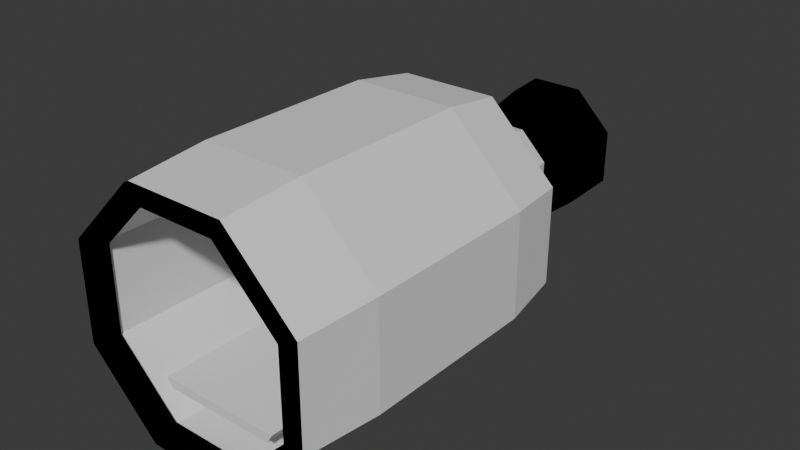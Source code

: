 # Source: ship.blend  (saved by Blender 4.3.34; exported with 4.5.12 LTS)
import bpy
from mathutils import Matrix  # noqa: F401  (used for matrix-valued properties, if any)

bpy.ops.wm.read_factory_settings(use_empty=True)
scene = bpy.context.scene
scene.name = 'Scene'

# ---- collections
col_ship = bpy.data.collections.new('Ship'); scene.collection.children.link(col_ship)

# ---- images (referenced by path relative to the original .blend; pixels are not part of the script)
import os
ASSET_DIR = os.environ.get("B2B_ASSET_DIR", "")  # directory of the original .blend (textures are referenced by path, not embedded)
HERE = os.path.dirname(os.path.abspath(__file__))  # packed textures are extracted next to this script under _unpacked/

def load_image(name, relpath, width, height, colorspace="sRGB"):
    """Load a texture the original file referenced (path relative to the .blend, or extracted next to this script)."""
    p = next((c for c in (os.path.join(HERE, relpath), os.path.join(ASSET_DIR, relpath)) if relpath and os.path.exists(c)), "")
    if p:
        img = bpy.data.images.load(p, check_existing=True)
        img.name = name
    else:  # same state as the original file: an image datablock whose file is absent (Cycles renders it pink)
        img = bpy.data.images.new(name, width, height)
        img.source = "FILE"
        img.filepath = "//" + (relpath or name)
    img.colorspace_settings.name = colorspace
    return img
img_ship_texture = load_image('ship_texture', 'Texture.png', 1024, 1024, 'sRGB')

# ---- materials (node trees are filled in below, after node groups)
mat_grid_1 = bpy.data.materials.new('Grid_1')
mat_material = bpy.data.materials.new('Material')

# ---- material node trees
mat_grid_1.use_nodes = True; mat_grid_1.node_tree.nodes.clear()
_N = mat_grid_1.node_tree.nodes; _L = mat_grid_1.node_tree.links
n0 = _N.new('ShaderNodeBsdfPrincipled'); n0.name = 'Principled BSDF'; n0.location = (10, 300)
n1 = _N.new('ShaderNodeOutputMaterial'); n1.name = 'Material Output'; n1.location = (300, 300)
n2 = _N.new('ShaderNodeTexImage'); n2.name = 'Image Texture'; n2.location = (-280, 280)
n2.image = img_ship_texture
_L.new(n2.outputs[0], n0.inputs[0])
n1.is_active_output = True
mat_material.use_nodes = True; mat_material.node_tree.nodes.clear()
_N = mat_material.node_tree.nodes; _L = mat_material.node_tree.links
n0 = _N.new('ShaderNodeBsdfPrincipled'); n0.name = 'Principled BSDF'; n0.location = (10, 300)
n1 = _N.new('ShaderNodeOutputMaterial'); n1.name = 'Material Output'; n1.location = (300, 300)
_L.new(n0.outputs[0], n1.inputs[0])
n1.is_active_output = True

# ---- world
world_world = bpy.data.worlds.new('World'); scene.world = world_world
world_world.use_nodes = True; world_world.node_tree.nodes.clear()
_N = world_world.node_tree.nodes; _L = world_world.node_tree.links
n0 = _N.new('ShaderNodeOutputWorld'); n0.name = 'World Output'; n0.location = (300, 300)
n1 = _N.new('ShaderNodeBackground'); n1.name = 'Background'; n1.location = (10, 300)
n1.inputs[0].default_value = (0.05088, 0.05088, 0.05088, 1.0)
_L.new(n1.outputs[0], n0.inputs[0])
n0.is_active_output = True
world_world.color = (0.05088, 0.05088, 0.05088)
world_world.sun_shadow_jitter_overblur = 0.0

# ---- meshes
me_cylinder_003 = bpy.data.meshes.new('Cylinder.003')
me_cylinder_003.from_pydata([(-0.6086, 2.289, 0.2521), (-0.5334, 1.701, 1.288), (0.5387, 1.701, 1.288), (1.294, 1.701, 0.536), (1.291, 1.701, -0.5296), (0.5334, 1.701, -1.288), (-0.5387, 1.701, -1.288), (-1.294, 1.701, -0.536), (-1.291, 1.701, 0.5296), (-0.6086, 2.289, -0.2521), (-0.2521, 2.289, -0.6086), (0.2521, 2.289, -0.6086), (0.6086, 2.289, -0.2521), (0.6086, 2.289, 0.2521), (0.2521, 2.289, 0.6086), (-0.2521, 2.289, 0.6086), (-0.148, 2.005, 0.3574), (0.148, 2.005, 0.3574), (0.3574, 2.005, 0.148), (0.3574, 2.005, -0.148), (0.148, 2.005, -0.3574), (-0.148, 2.005, -0.3574), (-0.3574, 2.005, -0.148), (-0.3574, 2.005, 0.148), (0.5174, 2.771, 0.2143), (-0.5174, 2.771, -0.2143), (-0.5174, 2.771, 0.2143), (-0.3113, 2.539, 0.129), (-0.3113, 2.539, -0.129), (-0.129, 2.539, -0.3113), (0.129, 2.539, -0.3113), (0.3113, 2.539, -0.129), (0.3113, 2.539, 0.129), (0.129, 2.539, 0.3113), (-0.129, 2.539, 0.3113), (-0.2975, 3.779, 0.7182), (0.2877, 3.779, 0.7148), (0.7093, 3.779, 0.2938), (0.7089, 3.779, -0.302), (0.2975, 3.779, -0.7182), (-0.2877, 3.779, -0.7148), (-0.7093, 3.779, -0.2938), (-0.7089, 3.779, 0.302), (-0.2139, 2.779, 0.5165), (0.2143, 2.771, 0.5174), (0.5174, 2.771, -0.2143), (0.2143, 2.771, -0.5174), (-0.2143, 2.771, -0.5174), (-0.253, 3.009, -0.6109), (0.2529, 3.012, -0.6106), (-0.2529, 3.012, 0.6106), (-0.6109, 3.009, 0.253), (0.253, 3.009, 0.6109), (0.6109, 3.009, -0.253), (0.6109, 3.009, 0.253), (-0.6109, 3.009, -0.253), (-0.2868, 3.33, -0.6924), (-0.2859, 3.33, 0.6901), (0.2868, 3.33, 0.6924), (0.6924, 3.33, -0.2868), (-0.6931, 3.33, -0.2871), (0.2859, 3.33, -0.6901), (-0.6924, 3.33, 0.2868), (0.6931, 3.33, 0.2871), (-0.3778, 2.334, 0.1565), (-0.1565, 2.334, 0.3778), (-0.1565, 2.334, -0.3778), (0.3778, 2.334, -0.1565), (0.1565, 2.334, 0.3778), (-0.3778, 2.334, -0.1565), (0.3778, 2.334, 0.1565), (0.1565, 2.334, -0.3778), (-0.2728, 3.779, 0.6587), (0.2636, 3.779, 0.6549), (0.6495, 3.779, 0.269), (0.6495, 3.779, -0.2767), (0.2728, 3.779, -0.6587), (-0.2636, 3.779, -0.6549), (-0.6495, 3.779, -0.269), (-0.6495, 3.779, 0.2767), (-0.2646, 3.333, 0.6388), (0.2556, 3.333, 0.6351), (0.6298, 3.333, 0.2609), (0.6298, 3.333, -0.2683), (0.2646, 3.333, -0.6388), (-0.2556, 3.333, -0.6351), (-0.6298, 3.333, -0.2609), (-0.6298, 3.333, 0.2683), (-0.2236, 3.008, 0.5399), (0.216, 3.008, 0.5367), (0.5323, 3.008, 0.2205), (0.5323, 3.008, -0.2268), (0.2236, 3.008, -0.5399), (-0.216, 3.008, -0.5367), (-0.5323, 3.008, -0.2205), (-0.5323, 3.008, 0.2268), (-0.1772, 2.778, 0.4277), (0.1712, 2.778, 0.4252), (0.4217, 2.778, 0.1747), (0.4217, 2.778, -0.1797), (0.1772, 2.778, -0.4277), (-0.1712, 2.778, -0.4252), (-0.4217, 2.778, -0.1747), (-0.4217, 2.778, 0.1797), (-0.09699, 2.542, 0.2342), (0.0937, 2.542, 0.2328), (0.2309, 2.542, 0.09563), (0.2309, 2.542, -0.09836), (0.09699, 2.542, -0.2342), (-0.0937, 2.542, -0.2328), (-0.2309, 2.542, -0.09563), (-0.2309, 2.542, 0.09836), (-0.5719, 0.9936, 1.381), (-0.5719, -0.9936, 1.381), (0.5719, -0.9936, 1.381), (0.5719, 0.9936, 1.381), (1.381, -0.9936, 0.5719), (1.381, 0.9936, 0.5719), (1.381, -0.9936, -0.5719), (1.381, 0.9936, -0.5719), (0.5719, -0.9936, -1.381), (0.5719, 0.9936, -1.381), (-0.5719, -0.9936, -1.381), (-0.5719, 0.9936, -1.381), (-1.381, -0.9936, -0.5719), (-1.381, 0.9936, -0.5719), (-1.381, -0.9936, 0.5719), (-1.381, 0.9936, 0.5719), (-1.281, -1.701, 0.5254), (-1.284, -1.701, -0.5317), (-0.5344, -1.701, -1.277), (0.5291, -1.701, -1.277), (1.281, -1.701, -0.5254), (1.284, -1.701, 0.5317), (0.5344, -1.701, 1.277), (-0.5291, -1.701, 1.277), (-1.328, -1.705, 0.5446), (-1.331, -1.705, -0.5512), (-0.554, -1.705, -1.324), (0.5485, -1.705, -1.324), (1.328, -1.705, -0.5446), (1.331, -1.705, 0.5512), (0.554, -1.705, 1.324), (-0.5485, -1.705, 1.324), (-1.328, -1.897, 0.5446), (-1.331, -1.897, -0.5512), (-0.554, -1.897, -1.324), (0.5485, -1.897, -1.324), (1.328, -1.897, -0.5446), (1.331, -1.897, 0.5512), (0.554, -1.897, 1.324), (-0.5485, -1.897, 1.324), (-1.159, -1.897, 0.4755), (-1.162, -1.897, -0.4812), (-0.4836, -1.897, -1.156), (0.4788, -1.897, -1.156), (1.159, -1.897, -0.4755), (1.162, -1.897, 0.4812), (0.4836, -1.897, 1.156), (-0.4788, -1.897, 1.156), (-1.159, -1.699, 0.4755), (-1.162, -1.699, -0.4812), (-0.4836, -1.699, -1.156), (0.4788, -1.699, -1.156), (1.159, -1.699, -0.4755), (1.162, -1.699, 0.4812), (0.4836, -1.699, 1.156), (-0.4788, -1.699, 1.156), (-0.4976, 1.697, 1.201), (0.5026, 1.697, 1.201), (1.207, 1.697, 0.5001), (1.205, 1.697, -0.4941), (0.4976, 1.697, -1.201), (-0.5026, 1.697, -1.201), (-1.207, 1.697, -0.5001), (-1.205, 1.697, 0.4941), (0.5444, 0.9552, 1.301), (0.5445, -0.955, 1.302), (1.308, 0.9552, 0.5417), (1.308, -0.955, 0.5418), (1.305, 0.9552, -0.5352), (1.305, -0.955, -0.5353), (0.539, 0.9552, -1.301), (0.5392, -0.955, -1.302), (-0.5444, 0.9552, -1.301), (-0.5445, -0.955, -1.302), (-1.308, 0.9552, -0.5417), (-1.308, -0.955, -0.5418), (-1.305, 0.9552, 0.5352), (-1.305, -0.955, 0.5353), (-0.5392, -0.955, 1.302), (-0.539, 0.9552, 1.301), (-0.4657, 1.762, 1.124), (0.4703, 1.762, 1.124), (1.13, 1.762, 0.468), (1.128, 1.762, -0.4624), (0.4657, 1.762, -1.124), (-0.4703, 1.762, -1.124), (-1.13, 1.762, -0.468), (-1.128, 1.762, 0.4624), (-0.5485, -1.853, 1.324), (-0.5354, -1.825, 1.293), (-0.5354, -1.777, 1.293), (-0.5485, -1.749, 1.324), (-1.328, -1.853, 0.5446), (-1.296, -1.825, 0.5316), (-1.296, -1.777, 0.5316), (-1.328, -1.749, 0.5446), (-1.331, -1.853, -0.5512), (-1.299, -1.825, -0.5381), (-1.299, -1.777, -0.5381), (-1.331, -1.749, -0.5512), (-0.554, -1.853, -1.324), (-0.5407, -1.825, -1.293), (-0.5407, -1.777, -1.293), (-0.554, -1.749, -1.324), (0.5485, -1.853, -1.324), (0.5354, -1.825, -1.293), (0.5354, -1.777, -1.293), (0.5485, -1.749, -1.324), (1.328, -1.853, -0.5446), (1.296, -1.825, -0.5316), (1.296, -1.777, -0.5316), (1.328, -1.749, -0.5446), (1.331, -1.853, 0.5512), (1.299, -1.825, 0.5381), (1.299, -1.777, 0.5381), (1.331, -1.749, 0.5512), (0.554, -1.749, 1.324), (0.5407, -1.777, 1.293), (0.5407, -1.825, 1.293), (0.554, -1.853, 1.324), (-1.162, -1.833, -0.4812), (-1.174, -1.815, -0.4863), (-1.174, -1.786, -0.4863), (-1.162, -1.769, -0.4812), (-1.159, -1.769, 0.4755), (-1.172, -1.786, 0.4805), (-1.172, -1.815, 0.4805), (-1.159, -1.833, 0.4755), (0.4788, -1.833, -1.156), (0.4839, -1.815, -1.168), (0.4839, -1.786, -1.168), (0.4788, -1.769, -1.156), (-0.4836, -1.769, -1.156), (-0.4887, -1.786, -1.168), (-0.4887, -1.815, -1.168), (-0.4836, -1.833, -1.156), (1.162, -1.833, 0.4812), (1.174, -1.815, 0.4863), (1.174, -1.786, 0.4863), (1.162, -1.769, 0.4812), (1.159, -1.769, -0.4755), (1.172, -1.786, -0.4805), (1.172, -1.815, -0.4805), (1.159, -1.833, -0.4755), (-0.4788, -1.833, 1.156), (-0.4839, -1.815, 1.168), (-0.4839, -1.786, 1.168), (-0.4788, -1.769, 1.156), (0.4836, -1.769, 1.156), (0.4887, -1.786, 1.168), (0.4887, -1.815, 1.168), (0.4836, -1.833, 1.156), (-1.2, -1.694, -0.4969), (-1.197, -1.694, 0.491), (-0.4944, -1.694, 1.194), (0.4994, -1.694, 1.194), (1.2, -1.694, 0.4969), (1.197, -1.694, -0.491), (0.4944, -1.694, -1.194), (-0.4994, -1.694, -1.194), (-1.134, 1.725, 0.4651), (-1.136, 1.725, -0.4707), (-0.4731, 1.725, -1.131), (0.4684, 1.725, -1.131), (1.134, 1.725, -0.4651), (1.136, 1.725, 0.4707), (0.4731, 1.725, 1.131), (-0.4684, 1.725, 1.131), (4.275e-08, 1.772, 8.503e-09)], [], [(6, 7, 9, 10), (4, 5, 11, 12), (8, 1, 15, 0), (2, 3, 13, 14), (3, 4, 12, 13), (7, 8, 0, 9), (1, 2, 14, 15), (5, 6, 10, 11), (69, 64, 23, 22), (65, 68, 17, 16), (68, 70, 18, 17), (71, 66, 21, 20), (64, 65, 16, 23), (66, 69, 22, 21), (70, 67, 19, 18), (67, 71, 20, 19), (30, 29, 47, 46), (33, 32, 24, 44), (27, 34, 43, 26), (20, 21, 29, 30), (18, 19, 31, 32), (34, 33, 44, 43), (23, 16, 34, 27), (16, 17, 33, 34), (31, 30, 46, 45), (21, 22, 28, 29), (22, 23, 27, 28), (28, 27, 26, 25), (19, 20, 30, 31), (29, 28, 25, 47), (32, 31, 45, 24), (17, 18, 32, 33), (61, 56, 40, 39), (62, 57, 35, 42), (57, 58, 36, 35), (63, 59, 38, 37), (58, 63, 37, 36), (56, 60, 41, 40), (60, 62, 42, 41), (59, 61, 39, 38), (45, 46, 49, 53), (25, 26, 51, 55), (47, 25, 55, 48), (44, 24, 54, 52), (24, 45, 53, 54), (43, 44, 52, 50), (26, 43, 50, 51), (46, 47, 48, 49), (53, 49, 61, 59), (55, 51, 62, 60), (48, 55, 60, 56), (52, 54, 63, 58), (54, 53, 59, 63), (50, 52, 58, 57), (51, 50, 57, 62), (49, 48, 56, 61), (12, 11, 71, 67), (13, 12, 67, 70), (10, 9, 69, 66), (0, 15, 65, 64), (11, 10, 66, 71), (14, 13, 70, 68), (15, 14, 68, 65), (9, 0, 64, 69), (36, 37, 74, 73), (41, 42, 79, 78), (39, 40, 77, 76), (40, 41, 78, 77), (42, 35, 72, 79), (38, 39, 76, 75), (37, 38, 75, 74), (35, 36, 73, 72), (79, 72, 80, 87), (75, 76, 84, 83), (74, 75, 83, 82), (72, 73, 81, 80), (73, 74, 82, 81), (78, 79, 87, 86), (76, 77, 85, 84), (77, 78, 86, 85), (84, 85, 93, 92), (85, 86, 94, 93), (87, 80, 88, 95), (83, 84, 92, 91), (82, 83, 91, 90), (80, 81, 89, 88), (81, 82, 90, 89), (86, 87, 95, 94), (89, 90, 98, 97), (94, 95, 103, 102), (92, 93, 101, 100), (93, 94, 102, 101), (95, 88, 96, 103), (91, 92, 100, 99), (90, 91, 99, 98), (88, 89, 97, 96), (99, 100, 108, 107), (98, 99, 107, 106), (96, 97, 105, 104), (97, 98, 106, 105), (102, 103, 111, 110), (100, 101, 109, 108), (101, 102, 110, 109), (103, 96, 104, 111), (110, 111, 104, 105, 106, 107, 108, 109), (8, 127, 112, 1), (124, 126, 127, 125), (7, 125, 127, 8), (122, 124, 125, 123), (6, 123, 125, 7), (120, 122, 123, 121), (5, 121, 123, 6), (118, 120, 121, 119), (4, 119, 121, 5), (116, 118, 119, 117), (3, 117, 119, 4), (114, 116, 117, 115), (2, 115, 117, 3), (112, 113, 114, 115), (1, 112, 115, 2), (135, 134, 114, 113), (134, 133, 116, 114), (133, 132, 118, 116), (132, 131, 120, 118), (131, 130, 122, 120), (130, 129, 124, 122), (129, 128, 126, 124), (128, 135, 113, 126), (128, 129, 137, 136), (130, 131, 139, 138), (132, 133, 141, 140), (134, 135, 143, 142), (135, 128, 136, 143), (129, 130, 138, 137), (131, 132, 140, 139), (133, 134, 142, 141), (144, 145, 153, 152), (146, 147, 155, 154), (148, 149, 157, 156), (150, 151, 159, 158), (151, 144, 152, 159), (145, 146, 154, 153), (147, 148, 156, 155), (149, 150, 158, 157), (236, 235, 161, 160), (244, 243, 163, 162), (252, 251, 165, 164), (260, 259, 167, 166), (259, 236, 160, 167), (235, 244, 162, 161), (243, 252, 164, 163), (251, 260, 166, 165), (168, 169, 176, 191), (191, 176, 177, 190), (169, 170, 178, 176), (176, 178, 179, 177), (170, 171, 180, 178), (178, 180, 181, 179), (171, 172, 182, 180), (180, 182, 183, 181), (172, 173, 184, 182), (182, 184, 185, 183), (173, 174, 186, 184), (184, 186, 187, 185), (174, 175, 188, 186), (186, 188, 189, 187), (175, 168, 191, 188), (188, 191, 190, 189), (274, 197, 198, 273), (276, 195, 196, 275), (278, 193, 194, 277), (273, 198, 199, 272), (275, 196, 197, 274), (277, 194, 195, 276), (272, 199, 192, 279), (279, 192, 193, 278), (228, 227, 141, 142), (203, 228, 142, 143), (207, 203, 143, 136), (211, 207, 136, 137), (215, 211, 137, 138), (219, 215, 138, 139), (223, 219, 139, 140), (227, 223, 140, 141), (149, 148, 220, 224), (224, 220, 221, 225), (225, 221, 222, 226), (226, 222, 223, 227), (148, 147, 216, 220), (220, 216, 217, 221), (221, 217, 218, 222), (222, 218, 219, 223), (147, 146, 212, 216), (216, 212, 213, 217), (217, 213, 214, 218), (218, 214, 215, 219), (146, 145, 208, 212), (212, 208, 209, 213), (213, 209, 210, 214), (214, 210, 211, 215), (145, 144, 204, 208), (208, 204, 205, 209), (209, 205, 206, 210), (210, 206, 207, 211), (144, 151, 200, 204), (204, 200, 201, 205), (205, 201, 202, 206), (206, 202, 203, 207), (151, 150, 231, 200), (200, 231, 230, 201), (201, 230, 229, 202), (202, 229, 228, 203), (150, 149, 224, 231), (231, 224, 225, 230), (230, 225, 226, 229), (229, 226, 227, 228), (267, 268, 165, 166), (268, 269, 164, 165), (269, 270, 163, 164), (270, 271, 162, 163), (271, 264, 161, 162), (264, 265, 160, 161), (265, 266, 167, 160), (266, 267, 166, 167), (157, 158, 263, 248), (248, 263, 262, 249), (249, 262, 261, 250), (250, 261, 260, 251), (155, 156, 255, 240), (240, 255, 254, 241), (241, 254, 253, 242), (242, 253, 252, 243), (153, 154, 247, 232), (232, 247, 246, 233), (233, 246, 245, 234), (234, 245, 244, 235), (159, 152, 239, 256), (256, 239, 238, 257), (257, 238, 237, 258), (258, 237, 236, 259), (158, 159, 256, 263), (263, 256, 257, 262), (262, 257, 258, 261), (261, 258, 259, 260), (156, 157, 248, 255), (255, 248, 249, 254), (254, 249, 250, 253), (253, 250, 251, 252), (154, 155, 240, 247), (247, 240, 241, 246), (246, 241, 242, 245), (245, 242, 243, 244), (152, 153, 232, 239), (239, 232, 233, 238), (238, 233, 234, 237), (237, 234, 235, 236), (190, 177, 267, 266), (189, 190, 266, 265), (187, 189, 265, 264), (185, 187, 264, 271), (183, 185, 271, 270), (181, 183, 270, 269), (179, 181, 269, 268), (177, 179, 268, 267), (168, 279, 278, 169), (175, 272, 279, 168), (170, 277, 276, 171), (172, 275, 274, 173), (174, 273, 272, 175), (169, 278, 277, 170), (171, 276, 275, 172), (173, 274, 273, 174), (280, 198, 197), (280, 196, 195), (199, 198, 280), (193, 192, 280), (192, 199, 280), (194, 280, 195), (196, 280, 197), (194, 193, 280), (126, 113, 112, 127)])
_uv = me_cylinder_003.uv_layers.new(name='UVMap')
_uv.uv.foreach_set('vector', [0.1081, 0.2837, 0.1955, 0.2836, 0.1721, 0.3577, 0.1308, 0.3576, 0.7136, 0.2837, 0.8015, 0.2837, 0.7785, 0.3574, 0.7371, 0.3574, 0.4105, 0.2837, 0.4984, 0.2837, 0.4753, 0.3574, 0.434, 0.3574, 0.007078, 0.2837, 0.09449, 0.2836, 0.07108, 0.3577, 0.02972, 0.3576, 0.3097, 0.2836, 0.3971, 0.2837, 0.3744, 0.3576, 0.3331, 0.3577, 0.2086, 0.2836, 0.296, 0.2837, 0.2734, 0.3576, 0.232, 0.3577, 0.613, 0.2837, 0.7009, 0.2837, 0.6774, 0.3574, 0.6361, 0.3574, 0.512, 0.2837, 0.5999, 0.2837, 0.5764, 0.3574, 0.535, 0.3574, 0.2399, 0.377, 0.2656, 0.3769, 0.2649, 0.4039, 0.2406, 0.404, 0.6439, 0.3767, 0.6696, 0.3767, 0.6689, 0.4037, 0.6446, 0.4037, 0.03753, 0.3769, 0.06321, 0.377, 0.06247, 0.404, 0.03818, 0.4039, 0.5429, 0.3767, 0.5685, 0.3767, 0.5679, 0.4037, 0.5436, 0.4037, 0.4418, 0.3767, 0.4675, 0.3767, 0.4668, 0.4037, 0.4425, 0.4037, 0.1386, 0.3769, 0.1642, 0.377, 0.1635, 0.404, 0.1392, 0.4039, 0.3409, 0.377, 0.3666, 0.3769, 0.366, 0.4039, 0.3417, 0.404, 0.745, 0.3767, 0.7706, 0.3767, 0.7699, 0.4037, 0.7456, 0.4037, 0.435, 0.6192, 0.4361, 0.5134, 0.4481, 0.5212, 0.4492, 0.6132, 0.6877, 0.6178, 0.6147, 0.6904, 0.6096, 0.6786, 0.6757, 0.61, 0.6121, 0.4389, 0.6888, 0.512, 0.6743, 0.5181, 0.6094, 0.453, 0.4078, 0.6315, 0.4078, 0.503, 0.4361, 0.5134, 0.435, 0.6192, 0.627, 0.718, 0.5006, 0.7202, 0.5117, 0.6922, 0.6147, 0.6904, 0.6888, 0.512, 0.6877, 0.6178, 0.6757, 0.61, 0.6743, 0.5181, 0.6232, 0.411, 0.716, 0.4997, 0.6888, 0.512, 0.6121, 0.4389, 0.716, 0.4997, 0.716, 0.6282, 0.6877, 0.6178, 0.6888, 0.512, 0.5117, 0.6922, 0.435, 0.6192, 0.4492, 0.6132, 0.5144, 0.6781, 0.4078, 0.503, 0.4968, 0.4131, 0.5091, 0.4407, 0.4361, 0.5134, 0.4968, 0.4131, 0.6232, 0.411, 0.6121, 0.4389, 0.5091, 0.4407, 0.5091, 0.4407, 0.6121, 0.4389, 0.6094, 0.453, 0.5141, 0.4526, 0.5006, 0.7202, 0.4078, 0.6315, 0.435, 0.6192, 0.5117, 0.6922, 0.4361, 0.5134, 0.5091, 0.4407, 0.5141, 0.4526, 0.4481, 0.5212, 0.6147, 0.6904, 0.5117, 0.6922, 0.5144, 0.6781, 0.6096, 0.6786, 0.716, 0.6282, 0.627, 0.718, 0.6147, 0.6904, 0.6877, 0.6178, 0.4755, 0.6021, 0.4733, 0.5311, 0.4926, 0.5404, 0.4957, 0.5936, 0.5989, 0.478, 0.6483, 0.5291, 0.6281, 0.5376, 0.5922, 0.4983, 0.6483, 0.5291, 0.6505, 0.6001, 0.6313, 0.5908, 0.6281, 0.5376, 0.5987, 0.6527, 0.5249, 0.6532, 0.5317, 0.6329, 0.5909, 0.6341, 0.6505, 0.6001, 0.5987, 0.6527, 0.5909, 0.6341, 0.6313, 0.5908, 0.4733, 0.5311, 0.5251, 0.4785, 0.5329, 0.4971, 0.4926, 0.5404, 0.5251, 0.4785, 0.5989, 0.478, 0.5922, 0.4983, 0.5329, 0.4971, 0.5249, 0.6532, 0.4755, 0.6021, 0.4957, 0.5936, 0.5317, 0.6329, 0.5144, 0.6781, 0.4492, 0.6132, 0.4608, 0.6083, 0.5185, 0.6668, 0.5141, 0.4526, 0.6094, 0.453, 0.6053, 0.4644, 0.5187, 0.4633, 0.4481, 0.5212, 0.5141, 0.4526, 0.5187, 0.4633, 0.4591, 0.5262, 0.6757, 0.61, 0.6096, 0.6786, 0.6051, 0.6679, 0.6647, 0.605, 0.6096, 0.6786, 0.5144, 0.6781, 0.5185, 0.6668, 0.6051, 0.6679, 0.6743, 0.5181, 0.6757, 0.61, 0.6647, 0.605, 0.6631, 0.5228, 0.6094, 0.453, 0.6743, 0.5181, 0.6631, 0.5228, 0.6053, 0.4644, 0.4492, 0.6132, 0.4481, 0.5212, 0.4591, 0.5262, 0.4608, 0.6083, 0.5185, 0.6668, 0.4608, 0.6083, 0.4755, 0.6021, 0.5249, 0.6532, 0.5187, 0.4633, 0.6053, 0.4644, 0.5989, 0.478, 0.5251, 0.4785, 0.4591, 0.5262, 0.5187, 0.4633, 0.5251, 0.4785, 0.4733, 0.5311, 0.6647, 0.605, 0.6051, 0.6679, 0.5987, 0.6527, 0.6505, 0.6001, 0.6051, 0.6679, 0.5185, 0.6668, 0.5249, 0.6532, 0.5987, 0.6527, 0.6631, 0.5228, 0.6647, 0.605, 0.6505, 0.6001, 0.6483, 0.5291, 0.6053, 0.4644, 0.6631, 0.5228, 0.6483, 0.5291, 0.5989, 0.478, 0.4608, 0.6083, 0.4591, 0.5262, 0.4733, 0.5311, 0.4755, 0.6021, 0.7371, 0.3574, 0.7785, 0.3574, 0.7706, 0.3767, 0.745, 0.3767, 0.3331, 0.3577, 0.3744, 0.3576, 0.3666, 0.3769, 0.3409, 0.377, 0.1308, 0.3576, 0.1721, 0.3577, 0.1642, 0.377, 0.1386, 0.3769, 0.434, 0.3574, 0.4753, 0.3574, 0.4675, 0.3767, 0.4418, 0.3767, 0.535, 0.3574, 0.5764, 0.3574, 0.5685, 0.3767, 0.5429, 0.3767, 0.02972, 0.3576, 0.07108, 0.3577, 0.06321, 0.377, 0.03753, 0.3769, 0.6361, 0.3574, 0.6774, 0.3574, 0.6696, 0.3767, 0.6439, 0.3767, 0.232, 0.3577, 0.2734, 0.3576, 0.2656, 0.3769, 0.2399, 0.377, 0.6313, 0.5908, 0.5909, 0.6341, 0.5897, 0.6315, 0.6285, 0.5899, 0.5329, 0.4971, 0.5922, 0.4983, 0.5909, 0.5009, 0.5341, 0.4997, 0.4957, 0.5936, 0.4926, 0.5404, 0.4953, 0.5413, 0.4983, 0.5925, 0.4926, 0.5404, 0.5329, 0.4971, 0.5341, 0.4997, 0.4953, 0.5413, 0.5922, 0.4983, 0.6281, 0.5376, 0.6255, 0.5387, 0.5909, 0.5009, 0.5317, 0.6329, 0.4957, 0.5936, 0.4983, 0.5925, 0.5329, 0.6303, 0.5909, 0.6341, 0.5317, 0.6329, 0.5329, 0.6303, 0.5897, 0.6315, 0.6281, 0.5376, 0.6313, 0.5908, 0.6285, 0.5899, 0.6255, 0.5387, 0.5909, 0.5009, 0.6255, 0.5387, 0.6081, 0.5461, 0.5811, 0.5187, 0.5329, 0.6303, 0.4983, 0.5925, 0.5158, 0.5851, 0.5427, 0.6125, 0.5897, 0.6315, 0.5329, 0.6303, 0.5427, 0.6125, 0.5814, 0.6117, 0.6255, 0.5387, 0.6285, 0.5899, 0.6089, 0.5845, 0.6081, 0.5461, 0.6285, 0.5899, 0.5897, 0.6315, 0.5814, 0.6117, 0.6089, 0.5845, 0.5341, 0.4997, 0.5909, 0.5009, 0.5811, 0.5187, 0.5424, 0.5195, 0.4983, 0.5925, 0.4953, 0.5413, 0.5149, 0.5467, 0.5158, 0.5851, 0.4953, 0.5413, 0.5341, 0.4997, 0.5424, 0.5195, 0.5149, 0.5467, 0.5158, 0.5851, 0.5149, 0.5467, 0.5292, 0.5522, 0.5292, 0.5794, 0.5149, 0.5467, 0.5424, 0.5195, 0.5485, 0.5338, 0.5292, 0.5522, 0.5811, 0.5187, 0.6081, 0.5461, 0.5946, 0.5518, 0.5751, 0.5328, 0.5427, 0.6125, 0.5158, 0.5851, 0.5292, 0.5794, 0.5487, 0.5984, 0.5814, 0.6117, 0.5427, 0.6125, 0.5487, 0.5984, 0.5753, 0.5974, 0.6081, 0.5461, 0.6089, 0.5845, 0.5946, 0.579, 0.5946, 0.5518, 0.6089, 0.5845, 0.5814, 0.6117, 0.5753, 0.5974, 0.5946, 0.579, 0.5424, 0.5195, 0.5811, 0.5187, 0.5751, 0.5328, 0.5485, 0.5338, 0.5946, 0.579, 0.5753, 0.5974, 0.5709, 0.5869, 0.5842, 0.5745, 0.5485, 0.5338, 0.5751, 0.5328, 0.571, 0.5434, 0.5529, 0.5442, 0.5292, 0.5794, 0.5292, 0.5522, 0.5397, 0.5566, 0.5394, 0.5751, 0.5292, 0.5522, 0.5485, 0.5338, 0.5529, 0.5442, 0.5397, 0.5566, 0.5751, 0.5328, 0.5946, 0.5518, 0.5844, 0.5561, 0.571, 0.5434, 0.5487, 0.5984, 0.5292, 0.5794, 0.5394, 0.5751, 0.5528, 0.5878, 0.5753, 0.5974, 0.5487, 0.5984, 0.5528, 0.5878, 0.5709, 0.5869, 0.5946, 0.5518, 0.5946, 0.579, 0.5842, 0.5745, 0.5844, 0.5561, 0.5528, 0.5878, 0.5394, 0.5751, 0.5515, 0.57, 0.5576, 0.5754, 0.5709, 0.5869, 0.5528, 0.5878, 0.5576, 0.5754, 0.5658, 0.5748, 0.5844, 0.5561, 0.5842, 0.5745, 0.572, 0.5693, 0.5724, 0.5612, 0.5842, 0.5745, 0.5709, 0.5869, 0.5658, 0.5748, 0.572, 0.5693, 0.5529, 0.5442, 0.571, 0.5434, 0.5662, 0.5558, 0.558, 0.5563, 0.5394, 0.5751, 0.5397, 0.5566, 0.5518, 0.5619, 0.5515, 0.57, 0.5397, 0.5566, 0.5529, 0.5442, 0.558, 0.5563, 0.5518, 0.5619, 0.571, 0.5434, 0.5844, 0.5561, 0.5724, 0.5612, 0.5662, 0.5558, 0.558, 0.5563, 0.5662, 0.5558, 0.5724, 0.5612, 0.572, 0.5693, 0.5658, 0.5748, 0.5576, 0.5754, 0.5515, 0.57, 0.5518, 0.5619, 0.4105, 0.2837, 0.4078, 0.2252, 0.5016, 0.2252, 0.4984, 0.2837, 0.2057, 0.06219, 0.2995, 0.06219, 0.2995, 0.2252, 0.2057, 0.2252, 0.2086, 0.2836, 0.2057, 0.2252, 0.2995, 0.2252, 0.296, 0.2837, 0.1047, 0.06219, 0.1985, 0.06219, 0.1985, 0.2252, 0.1047, 0.2252, 0.1081, 0.2837, 0.1047, 0.2252, 0.1985, 0.2252, 0.1955, 0.2836, 0.5088, 0.06224, 0.6026, 0.06224, 0.6026, 0.2252, 0.5088, 0.2252, 0.512, 0.2837, 0.5088, 0.2252, 0.6026, 0.2252, 0.5999, 0.2837, 0.7109, 0.06224, 0.8047, 0.06224, 0.8047, 0.2252, 0.7109, 0.2252, 0.7136, 0.2837, 0.7109, 0.2252, 0.8047, 0.2252, 0.8015, 0.2837, 0.3067, 0.06219, 0.4005, 0.06219, 0.4005, 0.2252, 0.3067, 0.2252, 0.3097, 0.2836, 0.3067, 0.2252, 0.4005, 0.2252, 0.3971, 0.2837, 0.003613, 0.06219, 0.09742, 0.06219, 0.09742, 0.2252, 0.003613, 0.2252, 0.007078, 0.2837, 0.003613, 0.2252, 0.09742, 0.2252, 0.09449, 0.2836, 0.6098, 0.2252, 0.6098, 0.06224, 0.7037, 0.06224, 0.7037, 0.2252, 0.613, 0.2837, 0.6098, 0.2252, 0.7037, 0.2252, 0.7009, 0.2837, 0.6133, 0.003613, 0.7006, 0.003613, 0.7037, 0.06224, 0.6098, 0.06224, 0.007427, 0.003613, 0.09413, 0.003643, 0.09742, 0.06219, 0.003613, 0.06219, 0.31, 0.003643, 0.3967, 0.003613, 0.4005, 0.06219, 0.3067, 0.06219, 0.714, 0.003613, 0.8012, 0.003613, 0.8047, 0.06224, 0.7109, 0.06224, 0.5123, 0.003613, 0.5995, 0.003613, 0.6026, 0.06224, 0.5088, 0.06224, 0.1085, 0.003613, 0.1952, 0.003643, 0.1985, 0.06219, 0.1047, 0.06219, 0.209, 0.003643, 0.2957, 0.003613, 0.2995, 0.06219, 0.2057, 0.06219, 0.4108, 0.003613, 0.4981, 0.003613, 0.5016, 0.06224, 0.4078, 0.06224, 0.003613, 0.4965, 0.08802, 0.4112, 0.08961, 0.415, 0.007421, 0.4979, 0.208, 0.4112, 0.293, 0.496, 0.2892, 0.4975, 0.2063, 0.4149, 0.2935, 0.616, 0.209, 0.7013, 0.2074, 0.6975, 0.2897, 0.6145, 0.08898, 0.7013, 0.004067, 0.6165, 0.007775, 0.6149, 0.09063, 0.6976, 0.004067, 0.6165, 0.003613, 0.4965, 0.007421, 0.4979, 0.007775, 0.6149, 0.08802, 0.4112, 0.208, 0.4112, 0.2063, 0.4149, 0.08961, 0.415, 0.293, 0.496, 0.2935, 0.616, 0.2897, 0.6145, 0.2892, 0.4975, 0.209, 0.7013, 0.08898, 0.7013, 0.09063, 0.6976, 0.2074, 0.6975, 0.02468, 0.5048, 0.09686, 0.4322, 0.1025, 0.4456, 0.03805, 0.5104, 0.1993, 0.4321, 0.2721, 0.5047, 0.2588, 0.5103, 0.1938, 0.4455, 0.2724, 0.6076, 0.2002, 0.6803, 0.1946, 0.6668, 0.259, 0.602, 0.09771, 0.6804, 0.02488, 0.6077, 0.03818, 0.6022, 0.1032, 0.6669, 0.02488, 0.6077, 0.02468, 0.5048, 0.03805, 0.5104, 0.03818, 0.6022, 0.09686, 0.4322, 0.1993, 0.4321, 0.1938, 0.4455, 0.1025, 0.4456, 0.2721, 0.5047, 0.2724, 0.6076, 0.259, 0.602, 0.2588, 0.5103, 0.2002, 0.6803, 0.09771, 0.6804, 0.1032, 0.6669, 0.1946, 0.6668, 0.04826, 0.5145, 0.1067, 0.4558, 0.109, 0.4609, 0.05347, 0.5166, 0.1897, 0.4557, 0.2487, 0.5146, 0.2436, 0.5168, 0.1876, 0.461, 0.2488, 0.5979, 0.1903, 0.6567, 0.1881, 0.6516, 0.2436, 0.5958, 0.1073, 0.6567, 0.04832, 0.5979, 0.05348, 0.5957, 0.1094, 0.6515, 0.04832, 0.5979, 0.04826, 0.5145, 0.05347, 0.5166, 0.05348, 0.5957, 0.1067, 0.4558, 0.1897, 0.4557, 0.1876, 0.461, 0.109, 0.4609, 0.2487, 0.5146, 0.2488, 0.5979, 0.2436, 0.5958, 0.2436, 0.5168, 0.1903, 0.6567, 0.1073, 0.6567, 0.1094, 0.6515, 0.1881, 0.6516, 0.3101, 0.7164, 0.3922, 0.7164, 0.3956, 0.7778, 0.3067, 0.7778, 0.3067, 0.7778, 0.3956, 0.7778, 0.3956, 0.9345, 0.3067, 0.9345, 0.8969, 0.2829, 0.8154, 0.2829, 0.8119, 0.2215, 0.9003, 0.2215, 0.9003, 0.2215, 0.8119, 0.2215, 0.8119, 0.06484, 0.9003, 0.06484, 0.3916, 0.6905, 0.3101, 0.6905, 0.3067, 0.6291, 0.3951, 0.6291, 0.3951, 0.6291, 0.3067, 0.6291, 0.3067, 0.4724, 0.3951, 0.4724, 0.8087, 0.9861, 0.7266, 0.9861, 0.7232, 0.9247, 0.8121, 0.9247, 0.8121, 0.9247, 0.7232, 0.9247, 0.7232, 0.7681, 0.8121, 0.7681, 0.993, 0.2829, 0.9109, 0.2829, 0.9075, 0.2215, 0.9964, 0.2215, 0.9964, 0.2215, 0.9075, 0.2215, 0.9075, 0.06483, 0.9964, 0.06483, 0.8082, 0.6903, 0.7267, 0.6903, 0.7232, 0.6289, 0.8116, 0.6289, 0.8116, 0.6289, 0.7232, 0.6289, 0.7232, 0.4722, 0.8116, 0.4722, 0.9037, 0.6903, 0.8222, 0.6903, 0.8188, 0.6289, 0.9071, 0.6289, 0.9071, 0.6289, 0.8188, 0.6289, 0.8188, 0.4722, 0.9072, 0.4722, 0.9048, 0.9861, 0.8227, 0.9861, 0.8193, 0.9247, 0.9082, 0.9247, 0.9082, 0.9247, 0.8193, 0.9247, 0.8193, 0.7681, 0.9082, 0.7681, 0.8058, 0.6965, 0.8056, 0.6996, 0.7293, 0.6996, 0.7291, 0.6965, 0.8062, 0.9924, 0.806, 0.9954, 0.7292, 0.9954, 0.729, 0.9924, 0.8945, 0.2892, 0.8943, 0.2923, 0.818, 0.2923, 0.8178, 0.2892, 0.9013, 0.6965, 0.9011, 0.6996, 0.8247, 0.6996, 0.8245, 0.6965, 0.9906, 0.2891, 0.9904, 0.2922, 0.9136, 0.2922, 0.9134, 0.2891, 0.3892, 0.6968, 0.389, 0.6998, 0.3127, 0.6998, 0.3125, 0.6968, 0.9024, 0.9924, 0.9021, 0.9954, 0.8254, 0.9954, 0.8251, 0.9924, 0.3125, 0.7102, 0.3128, 0.7071, 0.3895, 0.7071, 0.3898, 0.7102, 0.09203, 0.6941, 0.206, 0.6941, 0.2074, 0.6975, 0.09063, 0.6976, 0.01118, 0.6135, 0.09203, 0.6941, 0.09063, 0.6976, 0.007775, 0.6149, 0.01086, 0.4993, 0.01118, 0.6135, 0.007775, 0.6149, 0.007421, 0.4979, 0.09106, 0.4184, 0.01086, 0.4993, 0.007421, 0.4979, 0.08961, 0.415, 0.2049, 0.4184, 0.09106, 0.4184, 0.08961, 0.415, 0.2063, 0.4149, 0.2858, 0.499, 0.2049, 0.4184, 0.2063, 0.4149, 0.2892, 0.4975, 0.2862, 0.6132, 0.2858, 0.499, 0.2892, 0.4975, 0.2897, 0.6145, 0.206, 0.6941, 0.2862, 0.6132, 0.2897, 0.6145, 0.2074, 0.6975, 0.2002, 0.6803, 0.2724, 0.6076, 0.2758, 0.609, 0.2016, 0.6836, 0.2016, 0.6836, 0.2758, 0.609, 0.2791, 0.6102, 0.203, 0.687, 0.203, 0.687, 0.2791, 0.6102, 0.2828, 0.6118, 0.2046, 0.6907, 0.2046, 0.6907, 0.2828, 0.6118, 0.2862, 0.6132, 0.206, 0.6941, 0.2724, 0.6076, 0.2721, 0.5047, 0.2755, 0.5033, 0.2758, 0.609, 0.2758, 0.609, 0.2755, 0.5033, 0.2787, 0.502, 0.2791, 0.6102, 0.2791, 0.6102, 0.2787, 0.502, 0.2825, 0.5004, 0.2828, 0.6118, 0.2828, 0.6118, 0.2825, 0.5004, 0.2858, 0.499, 0.2862, 0.6132, 0.2721, 0.5047, 0.1993, 0.4321, 0.2006, 0.4288, 0.2755, 0.5033, 0.2755, 0.5033, 0.2006, 0.4288, 0.202, 0.4255, 0.2787, 0.502, 0.2787, 0.502, 0.202, 0.4255, 0.2036, 0.4218, 0.2825, 0.5004, 0.2825, 0.5004, 0.2036, 0.4218, 0.2049, 0.4184, 0.2858, 0.499, 0.1993, 0.4321, 0.09686, 0.4322, 0.09544, 0.4289, 0.2006, 0.4288, 0.2006, 0.4288, 0.09544, 0.4289, 0.09405, 0.4255, 0.202, 0.4255, 0.202, 0.4255, 0.09405, 0.4255, 0.09247, 0.4218, 0.2036, 0.4218, 0.2036, 0.4218, 0.09247, 0.4218, 0.09106, 0.4184, 0.2049, 0.4184, 0.09686, 0.4322, 0.02468, 0.5048, 0.02131, 0.5035, 0.09544, 0.4289, 0.09544, 0.4289, 0.02131, 0.5035, 0.01799, 0.5022, 0.09405, 0.4255, 0.09405, 0.4255, 0.01799, 0.5022, 0.01424, 0.5007, 0.09247, 0.4218, 0.09247, 0.4218, 0.01424, 0.5007, 0.01086, 0.4993, 0.09106, 0.4184, 0.02468, 0.5048, 0.02488, 0.6077, 0.02153, 0.6091, 0.02131, 0.5035, 0.02131, 0.5035, 0.02153, 0.6091, 0.01828, 0.6105, 0.01799, 0.5022, 0.01799, 0.5022, 0.01828, 0.6105, 0.01457, 0.6121, 0.01424, 0.5007, 0.01424, 0.5007, 0.01457, 0.6121, 0.01118, 0.6135, 0.01086, 0.4993, 0.02488, 0.6077, 0.09771, 0.6804, 0.09635, 0.6837, 0.02153, 0.6091, 0.02153, 0.6091, 0.09635, 0.6837, 0.09493, 0.687, 0.01828, 0.6105, 0.01828, 0.6105, 0.09493, 0.687, 0.09341, 0.6907, 0.01457, 0.6121, 0.01457, 0.6121, 0.09341, 0.6907, 0.09203, 0.6941, 0.01118, 0.6135, 0.09771, 0.6804, 0.2002, 0.6803, 0.2016, 0.6836, 0.09635, 0.6837, 0.09635, 0.6837, 0.2016, 0.6836, 0.203, 0.687, 0.09493, 0.687, 0.09493, 0.687, 0.203, 0.687, 0.2046, 0.6907, 0.09341, 0.6907, 0.09341, 0.6907, 0.2046, 0.6907, 0.206, 0.6941, 0.09203, 0.6941, 0.1107, 0.6486, 0.1868, 0.6486, 0.1881, 0.6516, 0.1094, 0.6515, 0.1868, 0.6486, 0.2406, 0.5947, 0.2436, 0.5958, 0.1881, 0.6516, 0.2406, 0.5947, 0.2406, 0.518, 0.2436, 0.5168, 0.2436, 0.5958, 0.2406, 0.518, 0.1863, 0.4639, 0.1876, 0.461, 0.2436, 0.5168, 0.1863, 0.4639, 0.1102, 0.4639, 0.109, 0.4609, 0.1876, 0.461, 0.1102, 0.4639, 0.05648, 0.5178, 0.05347, 0.5166, 0.109, 0.4609, 0.05648, 0.5178, 0.0564, 0.5945, 0.05348, 0.5957, 0.05347, 0.5166, 0.0564, 0.5945, 0.1107, 0.6486, 0.1094, 0.6515, 0.05348, 0.5957, 0.1946, 0.6668, 0.1032, 0.6669, 0.1051, 0.6622, 0.1925, 0.6621, 0.1925, 0.6621, 0.1051, 0.6622, 0.1058, 0.6605, 0.1919, 0.6605, 0.1919, 0.6605, 0.1058, 0.6605, 0.1067, 0.6584, 0.191, 0.6583, 0.191, 0.6583, 0.1067, 0.6584, 0.1073, 0.6567, 0.1903, 0.6567, 0.2588, 0.5103, 0.259, 0.602, 0.2542, 0.6001, 0.2541, 0.5123, 0.2541, 0.5123, 0.2542, 0.6001, 0.2526, 0.5995, 0.2525, 0.513, 0.2525, 0.513, 0.2526, 0.5995, 0.2504, 0.5986, 0.2503, 0.5139, 0.2503, 0.5139, 0.2504, 0.5986, 0.2488, 0.5979, 0.2487, 0.5146, 0.1025, 0.4456, 0.1938, 0.4455, 0.1919, 0.4503, 0.1045, 0.4504, 0.1045, 0.4504, 0.1919, 0.4503, 0.1912, 0.4519, 0.1052, 0.452, 0.1052, 0.452, 0.1912, 0.4519, 0.1903, 0.4541, 0.1061, 0.4542, 0.1061, 0.4542, 0.1903, 0.4541, 0.1897, 0.4557, 0.1067, 0.4558, 0.03818, 0.6022, 0.03805, 0.5104, 0.04284, 0.5123, 0.04293, 0.6001, 0.04293, 0.6001, 0.04284, 0.5123, 0.04447, 0.513, 0.04454, 0.5995, 0.04454, 0.5995, 0.04447, 0.513, 0.04665, 0.5139, 0.0467, 0.5986, 0.0467, 0.5986, 0.04665, 0.5139, 0.04826, 0.5145, 0.04832, 0.5979, 0.1032, 0.6669, 0.03818, 0.6022, 0.04293, 0.6001, 0.1051, 0.6622, 0.1051, 0.6622, 0.04293, 0.6001, 0.04454, 0.5995, 0.1058, 0.6605, 0.1058, 0.6605, 0.04454, 0.5995, 0.0467, 0.5986, 0.1067, 0.6584, 0.1067, 0.6584, 0.0467, 0.5986, 0.04832, 0.5979, 0.1073, 0.6567, 0.259, 0.602, 0.1946, 0.6668, 0.1925, 0.6621, 0.2542, 0.6001, 0.2542, 0.6001, 0.1925, 0.6621, 0.1919, 0.6605, 0.2526, 0.5995, 0.2526, 0.5995, 0.1919, 0.6605, 0.191, 0.6583, 0.2504, 0.5986, 0.2504, 0.5986, 0.191, 0.6583, 0.1903, 0.6567, 0.2488, 0.5979, 0.1938, 0.4455, 0.2588, 0.5103, 0.2541, 0.5123, 0.1919, 0.4503, 0.1919, 0.4503, 0.2541, 0.5123, 0.2525, 0.513, 0.1912, 0.4519, 0.1912, 0.4519, 0.2525, 0.513, 0.2503, 0.5139, 0.1903, 0.4541, 0.1903, 0.4541, 0.2503, 0.5139, 0.2487, 0.5146, 0.1897, 0.4557, 0.03805, 0.5104, 0.1025, 0.4456, 0.1045, 0.4504, 0.04284, 0.5123, 0.04284, 0.5123, 0.1045, 0.4504, 0.1052, 0.452, 0.04447, 0.513, 0.04447, 0.513, 0.1052, 0.452, 0.1061, 0.4542, 0.04665, 0.5139, 0.04665, 0.5139, 0.1061, 0.4542, 0.1067, 0.4558, 0.04826, 0.5145, 0.3067, 0.9345, 0.3956, 0.9345, 0.3919, 0.9957, 0.3104, 0.9957, 0.9082, 0.7681, 0.8193, 0.7681, 0.823, 0.7068, 0.9045, 0.7068, 0.9072, 0.4722, 0.8188, 0.4722, 0.8224, 0.411, 0.9034, 0.411, 0.8116, 0.4722, 0.7232, 0.4722, 0.7269, 0.411, 0.808, 0.411, 0.9964, 0.06483, 0.9075, 0.06483, 0.9112, 0.003613, 0.9927, 0.003613, 0.8121, 0.7681, 0.7232, 0.7681, 0.7269, 0.7068, 0.8084, 0.7068, 0.3951, 0.4724, 0.3067, 0.4724, 0.3103, 0.4112, 0.3914, 0.4112, 0.9003, 0.06484, 0.8119, 0.06484, 0.8156, 0.003613, 0.8967, 0.003613, 0.3101, 0.7164, 0.3125, 0.7102, 0.3898, 0.7102, 0.3922, 0.7164, 0.9048, 0.9861, 0.9024, 0.9924, 0.8251, 0.9924, 0.8227, 0.9861, 0.3916, 0.6905, 0.3892, 0.6968, 0.3125, 0.6968, 0.3101, 0.6905, 0.993, 0.2829, 0.9906, 0.2891, 0.9134, 0.2891, 0.9109, 0.2829, 0.9037, 0.6903, 0.9013, 0.6965, 0.8245, 0.6965, 0.8222, 0.6903, 0.8969, 0.2829, 0.8945, 0.2892, 0.8178, 0.2892, 0.8154, 0.2829, 0.8087, 0.9861, 0.8062, 0.9924, 0.729, 0.9924, 0.7266, 0.9861, 0.8082, 0.6903, 0.8058, 0.6965, 0.7291, 0.6965, 0.7267, 0.6903, 0.09583, 0.8012, 0.05744, 0.8939, 0.003613, 0.8398, 0.09583, 0.8012, 0.003613, 0.763, 0.0579, 0.7087, 0.1338, 0.8937, 0.05744, 0.8939, 0.09583, 0.8012, 0.1881, 0.7626, 0.1881, 0.8394, 0.09583, 0.8012, 0.1881, 0.8394, 0.1338, 0.8937, 0.09583, 0.8012, 0.1342, 0.7085, 0.09583, 0.8012, 0.0579, 0.7087, 0.003613, 0.763, 0.09583, 0.8012, 0.003613, 0.8398, 0.1342, 0.7085, 0.1881, 0.7626, 0.09583, 0.8012, 0.4078, 0.06224, 0.5016, 0.06224, 0.5016, 0.2252, 0.4078, 0.2252])
me_cylinder_003.materials.append(mat_grid_1)
me_cylinder_003.update()
me_cube_001 = bpy.data.meshes.new('Cube.001')
me_cube_001.from_pydata([(0.0, -1.59, -0.9), (0.0, -1.59, -0.8), (0.0, 1.795, -0.9), (0.0, 1.795, -0.8), (0.6259, -1.59, -0.9), (0.6854, -1.59, -0.8), (0.6259, 1.795, -0.9), (0.6854, 1.795, -0.8)], [], [(0, 1, 3, 2), (2, 3, 7, 6), (6, 7, 5, 4), (4, 5, 1, 0), (2, 6, 4, 0), (7, 3, 1, 5)])
_uv = me_cube_001.uv_layers.new(name='UVMap')
_uv.uv.foreach_set('vector', [0.375, 0.0, 0.625, 0.0, 0.625, 0.25, 0.375, 0.25, 0.375, 0.25, 0.625, 0.25, 0.625, 0.5, 0.375, 0.5, 0.375, 0.5, 0.625, 0.5, 0.625, 0.75, 0.375, 0.75, 0.375, 0.75, 0.625, 0.75, 0.625, 1.0, 0.375, 1.0, 0.125, 0.5, 0.375, 0.5, 0.375, 0.75, 0.125, 0.75, 0.625, 0.5, 0.875, 0.5, 0.875, 0.75, 0.625, 0.75])
me_cube_001.update()
me_cylinder_001 = bpy.data.meshes.new('Cylinder.001')
me_cylinder_001.from_pydata([(-0.6086, 2.289, 0.2521), (-0.5334, 1.701, 1.288), (0.5387, 1.701, 1.288), (1.294, 1.701, 0.536), (1.291, 1.701, -0.5296), (0.5334, 1.701, -1.288), (-0.5387, 1.701, -1.288), (-1.294, 1.701, -0.536), (-1.291, 1.701, 0.5296), (-0.6086, 2.289, -0.2521), (-0.2521, 2.289, -0.6086), (0.2521, 2.289, -0.6086), (0.6086, 2.289, -0.2521), (0.6086, 2.289, 0.2521), (0.2521, 2.289, 0.6086), (-0.2521, 2.289, 0.6086), (0.5174, 2.771, 0.2143), (-0.5174, 2.771, -0.2143), (-0.5174, 2.771, 0.2143), (-0.2975, 3.779, 0.7182), (0.2877, 3.779, 0.7148), (0.7093, 3.779, 0.2938), (0.7089, 3.779, -0.302), (0.2975, 3.779, -0.7182), (-0.2877, 3.779, -0.7148), (-0.7093, 3.779, -0.2938), (-0.7089, 3.779, 0.302), (-0.2139, 2.779, 0.5165), (0.2143, 2.771, 0.5174), (0.5174, 2.771, -0.2143), (0.2143, 2.771, -0.5174), (-0.2143, 2.771, -0.5174), (-0.253, 3.009, -0.6109), (0.2529, 3.012, -0.6106), (-0.2529, 3.012, 0.6106), (-0.6109, 3.009, 0.253), (0.253, 3.009, 0.6109), (0.6109, 3.009, -0.253), (0.6109, 3.009, 0.253), (-0.6109, 3.009, -0.253), (-0.2868, 3.33, -0.6924), (-0.2859, 3.33, 0.6901), (0.2868, 3.33, 0.6924), (0.6924, 3.33, -0.2868), (-0.6931, 3.33, -0.2871), (0.2859, 3.33, -0.6901), (-0.6924, 3.33, 0.2868), (0.6931, 3.33, 0.2871), (-0.2728, 3.779, 0.6587), (0.2636, 3.779, 0.6549), (0.6495, 3.779, 0.269), (0.6495, 3.779, -0.2767), (0.2728, 3.779, -0.6587), (-0.2636, 3.779, -0.6549), (-0.6495, 3.779, -0.269), (-0.6495, 3.779, 0.2767), (-0.2646, 3.333, 0.6388), (0.2556, 3.333, 0.6351), (0.6298, 3.333, 0.2609), (0.6298, 3.333, -0.2683), (0.2646, 3.333, -0.6388), (-0.2556, 3.333, -0.6351), (-0.6298, 3.333, -0.2609), (-0.6298, 3.333, 0.2683), (-0.2236, 3.008, 0.5399), (0.216, 3.008, 0.5367), (0.5323, 3.008, 0.2205), (0.5323, 3.008, -0.2268), (0.2236, 3.008, -0.5399), (-0.216, 3.008, -0.5367), (-0.5323, 3.008, -0.2205), (-0.5323, 3.008, 0.2268), (-0.5782, 0.9936, 1.396), (-0.5782, -0.9936, 1.396), (0.5782, -0.9936, 1.396), (0.5782, 0.9936, 1.396), (1.396, -0.9936, 0.5782), (1.396, 0.9936, 0.5782), (1.396, -0.9936, -0.5782), (1.396, 0.9936, -0.5782), (0.5782, -0.9936, -1.396), (0.5782, 0.9936, -1.396), (-0.5782, -0.9936, -1.396), (-0.5782, 0.9936, -1.396), (-1.396, -0.9936, -0.5782), (-1.396, 0.9936, -0.5782), (-1.396, -0.9936, 0.5782), (-1.396, 0.9936, 0.5782), (-0.4976, 1.697, 1.201), (0.5026, 1.697, 1.201), (1.207, 1.697, 0.5001), (1.205, 1.697, -0.4941), (0.4976, 1.697, -1.201), (-0.5026, 1.697, -1.201), (-1.207, 1.697, -0.5001), (-1.205, 1.697, 0.4941), (-0.5485, -1.853, 1.324), (-1.328, -1.853, 0.5446), (-1.331, -1.853, -0.5512), (-0.554, -1.853, -1.324), (0.5485, -1.853, -1.324), (1.328, -1.853, -0.5446), (1.331, -1.853, 0.5512), (0.554, -1.853, 1.324), (-1.2, -1.694, -0.4969), (-1.197, -1.694, 0.491), (-0.4944, -1.694, 1.194), (0.4994, -1.694, 1.194), (1.2, -1.694, 0.4969), (1.197, -1.694, -0.491), (0.4944, -1.694, -1.194), (-0.4994, -1.694, -1.194), (4.275e-08, 1.772, 8.503e-09)], [], [(6, 7, 9, 10), (4, 5, 11, 12), (8, 1, 15, 0), (2, 3, 13, 14), (3, 4, 12, 13), (7, 8, 0, 9), (1, 2, 14, 15), (5, 6, 10, 11), (11, 30, 29, 12), (45, 40, 24, 23), (46, 41, 19, 26), (41, 42, 20, 19), (47, 43, 22, 21), (42, 47, 21, 20), (40, 44, 25, 24), (44, 46, 26, 25), (43, 45, 23, 22), (29, 30, 33, 37), (17, 18, 35, 39), (31, 17, 39, 32), (28, 16, 38, 36), (16, 29, 37, 38), (27, 28, 36, 34), (18, 27, 34, 35), (30, 31, 32, 33), (37, 33, 45, 43), (39, 35, 46, 44), (32, 39, 44, 40), (36, 38, 47, 42), (38, 37, 43, 47), (34, 36, 42, 41), (35, 34, 41, 46), (33, 32, 40, 45), (12, 29, 16, 13), (17, 31, 10, 9), (15, 27, 18, 0), (10, 31, 30, 11), (16, 28, 14, 13), (14, 28, 27, 15), (0, 18, 17, 9), (88, 112, 89), (20, 21, 50, 49), (25, 26, 55, 54), (23, 24, 53, 52), (24, 25, 54, 53), (26, 19, 48, 55), (22, 23, 52, 51), (21, 22, 51, 50), (19, 20, 49, 48), (55, 48, 56, 63), (51, 52, 60, 59), (50, 51, 59, 58), (48, 49, 57, 56), (49, 50, 58, 57), (54, 55, 63, 62), (52, 53, 61, 60), (53, 54, 62, 61), (60, 61, 69, 68), (61, 62, 70, 69), (63, 56, 64, 71), (59, 60, 68, 67), (58, 59, 67, 66), (56, 57, 65, 64), (57, 58, 66, 65), (62, 63, 71, 70), (66, 67, 68, 69, 70, 71, 64, 65), (8, 87, 72, 1), (84, 86, 87, 85), (7, 85, 87, 8), (82, 84, 85, 83), (6, 83, 85, 7), (80, 82, 83, 81), (5, 81, 83, 6), (78, 80, 81, 79), (4, 79, 81, 5), (76, 78, 79, 77), (3, 77, 79, 4), (74, 76, 77, 75), (2, 75, 77, 3), (72, 73, 74, 75), (1, 72, 75, 2), (73, 96, 103, 74), (106, 107, 103, 96), (90, 108, 107, 89), (91, 109, 108, 90), (92, 110, 109, 91), (93, 111, 110, 92), (94, 104, 111, 93), (95, 105, 104, 94), (88, 106, 105, 95), (89, 107, 106, 88), (94, 112, 95), (92, 112, 93), (90, 112, 91), (95, 112, 88), (112, 94, 93), (112, 92, 91), (76, 102, 101, 78), (74, 103, 102, 76), (86, 97, 96, 73), (84, 98, 97, 86), (82, 99, 98, 84), (80, 100, 99, 82), (101, 109, 110, 100), (100, 110, 111, 99), (99, 111, 104, 98), (98, 104, 105, 97), (97, 105, 106, 96), (103, 107, 108, 102), (102, 108, 109, 101), (78, 101, 100, 80), (89, 112, 90), (86, 73, 72, 87)])
_uv = me_cylinder_001.uv_layers.new(name='UVMap')
_uv.uv.foreach_set('vector', [0.1081, 0.2837, 0.1955, 0.2836, 0.1721, 0.3577, 0.1308, 0.3576, 0.7136, 0.2837, 0.8015, 0.2837, 0.7785, 0.3574, 0.7371, 0.3574, 0.4105, 0.2837, 0.4984, 0.2837, 0.4753, 0.3574, 0.434, 0.3574, 0.007078, 0.2837, 0.09449, 0.2836, 0.07108, 0.3577, 0.02972, 0.3576, 0.3097, 0.2836, 0.3971, 0.2837, 0.3744, 0.3576, 0.3331, 0.3577, 0.2086, 0.2836, 0.296, 0.2837, 0.2734, 0.3576, 0.232, 0.3577, 0.613, 0.2837, 0.7009, 0.2837, 0.6774, 0.3574, 0.6361, 0.3574, 0.512, 0.2837, 0.5999, 0.2837, 0.5764, 0.3574, 0.535, 0.3574, 0.7785, 0.3574, 0.4492, 0.6132, 0.5144, 0.6781, 0.7371, 0.3574, 0.4755, 0.6021, 0.4733, 0.5311, 0.4926, 0.5404, 0.4957, 0.5936, 0.5989, 0.478, 0.6483, 0.5291, 0.6281, 0.5376, 0.5922, 0.4983, 0.6483, 0.5291, 0.6505, 0.6001, 0.6313, 0.5908, 0.6281, 0.5376, 0.5987, 0.6527, 0.5249, 0.6532, 0.5317, 0.6329, 0.5909, 0.6341, 0.6505, 0.6001, 0.5987, 0.6527, 0.5909, 0.6341, 0.6313, 0.5908, 0.4733, 0.5311, 0.5251, 0.4785, 0.5329, 0.4971, 0.4926, 0.5404, 0.5251, 0.4785, 0.5989, 0.478, 0.5922, 0.4983, 0.5329, 0.4971, 0.5249, 0.6532, 0.4755, 0.6021, 0.4957, 0.5936, 0.5317, 0.6329, 0.5144, 0.6781, 0.4492, 0.6132, 0.4608, 0.6083, 0.5185, 0.6668, 0.5141, 0.4526, 0.6094, 0.453, 0.6053, 0.4644, 0.5187, 0.4633, 0.4481, 0.5212, 0.5141, 0.4526, 0.5187, 0.4633, 0.4591, 0.5262, 0.6757, 0.61, 0.6096, 0.6786, 0.6051, 0.6679, 0.6647, 0.605, 0.6096, 0.6786, 0.5144, 0.6781, 0.5185, 0.6668, 0.6051, 0.6679, 0.6743, 0.5181, 0.6757, 0.61, 0.6647, 0.605, 0.6631, 0.5228, 0.6094, 0.453, 0.6743, 0.5181, 0.6631, 0.5228, 0.6053, 0.4644, 0.4492, 0.6132, 0.4481, 0.5212, 0.4591, 0.5262, 0.4608, 0.6083, 0.5185, 0.6668, 0.4608, 0.6083, 0.4755, 0.6021, 0.5249, 0.6532, 0.5187, 0.4633, 0.6053, 0.4644, 0.5989, 0.478, 0.5251, 0.4785, 0.4591, 0.5262, 0.5187, 0.4633, 0.5251, 0.4785, 0.4733, 0.5311, 0.6647, 0.605, 0.6051, 0.6679, 0.5987, 0.6527, 0.6505, 0.6001, 0.6051, 0.6679, 0.5185, 0.6668, 0.5249, 0.6532, 0.5987, 0.6527, 0.6631, 0.5228, 0.6647, 0.605, 0.6505, 0.6001, 0.6483, 0.5291, 0.6053, 0.4644, 0.6631, 0.5228, 0.6483, 0.5291, 0.5989, 0.478, 0.4608, 0.6083, 0.4591, 0.5262, 0.4733, 0.5311, 0.4755, 0.6021, 0.3744, 0.3576, 0.5144, 0.6781, 0.6096, 0.6786, 0.3331, 0.3577, 0.5141, 0.4526, 0.4481, 0.5212, 0.1308, 0.3576, 0.1721, 0.3577, 0.4753, 0.3574, 0.6743, 0.5181, 0.6094, 0.453, 0.434, 0.3574, 0.5764, 0.3574, 0.4481, 0.5212, 0.4492, 0.6132, 0.535, 0.3574, 0.6096, 0.6786, 0.6757, 0.61, 0.02972, 0.3576, 0.07108, 0.3577, 0.6774, 0.3574, 0.6757, 0.61, 0.6743, 0.5181, 0.6361, 0.3574, 0.2734, 0.3576, 0.6094, 0.453, 0.5141, 0.4526, 0.232, 0.3577, 0.3101, 0.7164, 0.09583, 0.8012, 0.3922, 0.7164, 0.6313, 0.5908, 0.5909, 0.6341, 0.5897, 0.6315, 0.6285, 0.5899, 0.5329, 0.4971, 0.5922, 0.4983, 0.5909, 0.5009, 0.5341, 0.4997, 0.4957, 0.5936, 0.4926, 0.5404, 0.4953, 0.5413, 0.4983, 0.5925, 0.4926, 0.5404, 0.5329, 0.4971, 0.5341, 0.4997, 0.4953, 0.5413, 0.5922, 0.4983, 0.6281, 0.5376, 0.6255, 0.5387, 0.5909, 0.5009, 0.5317, 0.6329, 0.4957, 0.5936, 0.4983, 0.5925, 0.5329, 0.6303, 0.5909, 0.6341, 0.5317, 0.6329, 0.5329, 0.6303, 0.5897, 0.6315, 0.6281, 0.5376, 0.6313, 0.5908, 0.6285, 0.5899, 0.6255, 0.5387, 0.5909, 0.5009, 0.6255, 0.5387, 0.6081, 0.5461, 0.5811, 0.5187, 0.5329, 0.6303, 0.4983, 0.5925, 0.5158, 0.5851, 0.5427, 0.6125, 0.5897, 0.6315, 0.5329, 0.6303, 0.5427, 0.6125, 0.5814, 0.6117, 0.6255, 0.5387, 0.6285, 0.5899, 0.6089, 0.5845, 0.6081, 0.5461, 0.6285, 0.5899, 0.5897, 0.6315, 0.5814, 0.6117, 0.6089, 0.5845, 0.5341, 0.4997, 0.5909, 0.5009, 0.5811, 0.5187, 0.5424, 0.5195, 0.4983, 0.5925, 0.4953, 0.5413, 0.5149, 0.5467, 0.5158, 0.5851, 0.4953, 0.5413, 0.5341, 0.4997, 0.5424, 0.5195, 0.5149, 0.5467, 0.5158, 0.5851, 0.5149, 0.5467, 0.5292, 0.5522, 0.5292, 0.5794, 0.5149, 0.5467, 0.5424, 0.5195, 0.5485, 0.5338, 0.5292, 0.5522, 0.5811, 0.5187, 0.6081, 0.5461, 0.5946, 0.5518, 0.5751, 0.5328, 0.5427, 0.6125, 0.5158, 0.5851, 0.5292, 0.5794, 0.5487, 0.5984, 0.5814, 0.6117, 0.5427, 0.6125, 0.5487, 0.5984, 0.5753, 0.5974, 0.6081, 0.5461, 0.6089, 0.5845, 0.5946, 0.579, 0.5946, 0.5518, 0.6089, 0.5845, 0.5814, 0.6117, 0.5753, 0.5974, 0.5946, 0.579, 0.5424, 0.5195, 0.5811, 0.5187, 0.5751, 0.5328, 0.5485, 0.5338, 0.5753, 0.5974, 0.5487, 0.5984, 0.5292, 0.5794, 0.5292, 0.5522, 0.5485, 0.5338, 0.5751, 0.5328, 0.5946, 0.5518, 0.5946, 0.579, 0.4105, 0.2837, 0.4078, 0.2252, 0.5016, 0.2252, 0.4984, 0.2837, 0.2057, 0.06219, 0.2995, 0.06219, 0.2995, 0.2252, 0.2057, 0.2252, 0.2086, 0.2836, 0.2057, 0.2252, 0.2995, 0.2252, 0.296, 0.2837, 0.1047, 0.06219, 0.1985, 0.06219, 0.1985, 0.2252, 0.1047, 0.2252, 0.1081, 0.2837, 0.1047, 0.2252, 0.1985, 0.2252, 0.1955, 0.2836, 0.5088, 0.06224, 0.6026, 0.06224, 0.6026, 0.2252, 0.5088, 0.2252, 0.512, 0.2837, 0.5088, 0.2252, 0.6026, 0.2252, 0.5999, 0.2837, 0.7109, 0.06224, 0.8047, 0.06224, 0.8047, 0.2252, 0.7109, 0.2252, 0.7136, 0.2837, 0.7109, 0.2252, 0.8047, 0.2252, 0.8015, 0.2837, 0.3067, 0.06219, 0.4005, 0.06219, 0.4005, 0.2252, 0.3067, 0.2252, 0.3097, 0.2836, 0.3067, 0.2252, 0.4005, 0.2252, 0.3971, 0.2837, 0.003613, 0.06219, 0.09742, 0.06219, 0.09742, 0.2252, 0.003613, 0.2252, 0.007078, 0.2837, 0.003613, 0.2252, 0.09742, 0.2252, 0.09449, 0.2836, 0.6098, 0.2252, 0.6098, 0.06224, 0.7037, 0.06224, 0.7037, 0.2252, 0.613, 0.2837, 0.6098, 0.2252, 0.7037, 0.2252, 0.7009, 0.2837, 0.6098, 0.06224, 0.02153, 0.6091, 0.09635, 0.6837, 0.7037, 0.06224, 0.0564, 0.5945, 0.1107, 0.6486, 0.09635, 0.6837, 0.02153, 0.6091, 0.8154, 0.2829, 0.8156, 0.003613, 0.8967, 0.003613, 0.8969, 0.2829, 0.3101, 0.6905, 0.3103, 0.4112, 0.3914, 0.4112, 0.3916, 0.6905, 0.7266, 0.9861, 0.7269, 0.7068, 0.8084, 0.7068, 0.8087, 0.9861, 0.9109, 0.2829, 0.9112, 0.003613, 0.9927, 0.003613, 0.993, 0.2829, 0.7267, 0.6903, 0.7269, 0.411, 0.808, 0.411, 0.8082, 0.6903, 0.8222, 0.6903, 0.8224, 0.411, 0.9034, 0.411, 0.9037, 0.6903, 0.8227, 0.9861, 0.823, 0.7068, 0.9045, 0.7068, 0.9048, 0.9861, 0.3922, 0.7164, 0.3919, 0.9957, 0.3104, 0.9957, 0.3101, 0.7164, 0.9037, 0.6903, 0.09583, 0.8012, 0.8222, 0.6903, 0.993, 0.2829, 0.09583, 0.8012, 0.9109, 0.2829, 0.3916, 0.6905, 0.09583, 0.8012, 0.3101, 0.6905, 0.9048, 0.9861, 0.09583, 0.8012, 0.8227, 0.9861, 0.09583, 0.8012, 0.7267, 0.6903, 0.8082, 0.6903, 0.09583, 0.8012, 0.7266, 0.9861, 0.8087, 0.9861, 0.3067, 0.06219, 0.2016, 0.6836, 0.2758, 0.609, 0.4005, 0.06219, 0.003613, 0.06219, 0.09635, 0.6837, 0.2016, 0.6836, 0.09742, 0.06219, 0.4078, 0.06224, 0.02131, 0.5035, 0.02153, 0.6091, 0.5016, 0.06224, 0.2057, 0.06219, 0.09544, 0.4289, 0.02131, 0.5035, 0.2995, 0.06219, 0.1047, 0.06219, 0.2006, 0.4288, 0.09544, 0.4289, 0.1985, 0.06219, 0.5088, 0.06224, 0.2755, 0.5033, 0.2006, 0.4288, 0.6026, 0.06224, 0.2758, 0.609, 0.2406, 0.5947, 0.2406, 0.518, 0.2755, 0.5033, 0.2755, 0.5033, 0.2406, 0.518, 0.1863, 0.4639, 0.2006, 0.4288, 0.2006, 0.4288, 0.1863, 0.4639, 0.1102, 0.4639, 0.09544, 0.4289, 0.09544, 0.4289, 0.1102, 0.4639, 0.05648, 0.5178, 0.02131, 0.5035, 0.02131, 0.5035, 0.05648, 0.5178, 0.0564, 0.5945, 0.02153, 0.6091, 0.09635, 0.6837, 0.1107, 0.6486, 0.1868, 0.6486, 0.2016, 0.6836, 0.2016, 0.6836, 0.1868, 0.6486, 0.2406, 0.5947, 0.2758, 0.609, 0.7109, 0.06224, 0.2758, 0.609, 0.2755, 0.5033, 0.8047, 0.06224, 0.8969, 0.2829, 0.09583, 0.8012, 0.8154, 0.2829, 0.4078, 0.06224, 0.5016, 0.06224, 0.5016, 0.2252, 0.4078, 0.2252])
me_cylinder_001.materials.append(mat_material)
me_cylinder_001.update()

# ---- objects
ob_fuselage = bpy.data.objects.new('Fuselage', me_cylinder_003)
ob_floor = bpy.data.objects.new('Floor', me_cube_001)
ob_collisionshape = bpy.data.objects.new('CollisionShape', me_cylinder_001)

# ---- transforms, parenting, visibility, modifiers, constraints
ob_fuselage.location = (0.0, 0.0, 0.0)
ob_floor.location = (0.0, 0.0, 0.0)
_m = ob_floor.modifiers.new('Mirror', 'MIRROR')
_m.use_clip = True
ob_collisionshape.location = (0.0, 0.0, 0.0)

# ---- collection membership
col_ship.objects.link(ob_fuselage)
col_ship.objects.link(ob_floor)
col_ship.objects.link(ob_collisionshape)

# ---- scene / render settings (as saved in the file)
scene.frame_start = 1; scene.frame_end = 250; scene.frame_set(2)
scene.render.engine = 'BLENDER_EEVEE_NEXT'
bpy.context.view_layer.update()

# ---- added for rendering (the .blend has no active camera and no usable light): camera, sun
cam_auto = bpy.data.cameras.new('AutoCamera')
cam_auto.lens = 50.0
cam_auto.sensor_width = 36.0
cam_auto.clip_end = 1000.0
ob_auto_camera = bpy.data.objects.new('AutoCamera', cam_auto)
scene.collection.objects.link(ob_auto_camera)
ob_auto_camera.location = (6.397, -6.73534, 5.1176)
ob_auto_camera.rotation_euler = (1.09748, -7.21219e-08, 0.694738)
scene.camera = ob_auto_camera
light_auto_sun = bpy.data.lights.new('AutoSun', 'SUN')
light_auto_sun.energy = 3.0
light_auto_sun.angle = 0.0523599
ob_auto_sun = bpy.data.objects.new('AutoSun', light_auto_sun)
scene.collection.objects.link(ob_auto_sun)
ob_auto_sun.rotation_euler = (0.872665, 0.174533, 0.523599)
bpy.context.view_layer.update()

